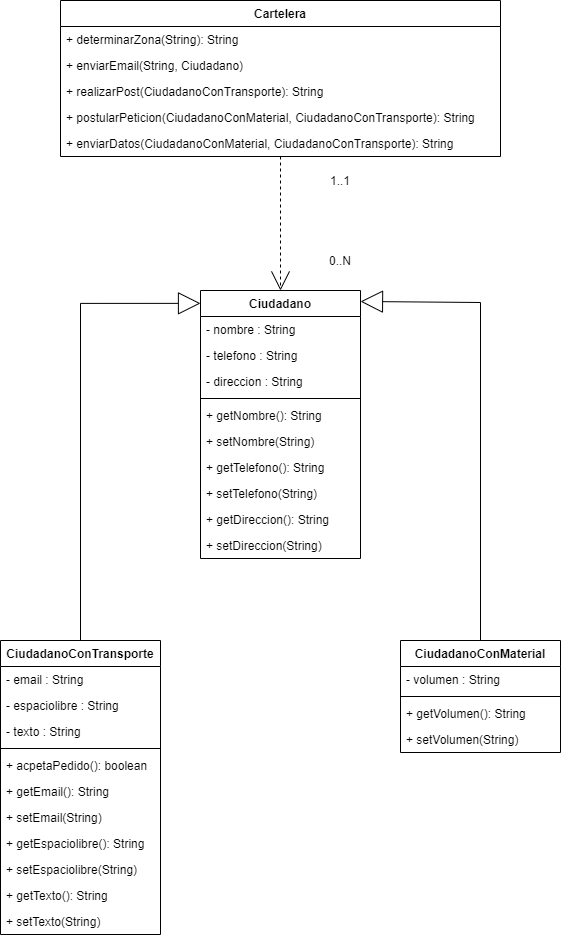

The diagram above was exported from draw.io. Its source (the exported page's mxGraphModel, read from the mxfile embedded in the PNG):
<mxGraphModel dx="1086" dy="626" grid="1" gridSize="10" guides="1" tooltips="1" connect="1" arrows="1" fold="1" page="1" pageScale="1" pageWidth="827" pageHeight="1169" math="0" shadow="0">
  <root>
    <mxCell id="0" />
    <mxCell id="1" parent="0" />
    <mxCell id="pQz_OQeVJHGVYFsrDGGN-44" style="edgeStyle=orthogonalEdgeStyle;rounded=0;orthogonalLoop=1;jettySize=auto;html=1;entryX=0;entryY=0.048;entryDx=0;entryDy=0;entryPerimeter=0;endArrow=block;endFill=0;strokeWidth=1;endSize=20;" parent="1" source="pQz_OQeVJHGVYFsrDGGN-5" target="pQz_OQeVJHGVYFsrDGGN-32" edge="1">
      <mxGeometry relative="1" as="geometry">
        <Array as="points">
          <mxPoint x="240" y="403" />
        </Array>
      </mxGeometry>
    </mxCell>
    <mxCell id="pQz_OQeVJHGVYFsrDGGN-5" value="CiudadanoConTransporte" style="swimlane;fontStyle=1;align=center;verticalAlign=top;childLayout=stackLayout;horizontal=1;startSize=26;horizontalStack=0;resizeParent=1;resizeParentMax=0;resizeLast=0;collapsible=1;marginBottom=0;" parent="1" vertex="1">
      <mxGeometry x="160" y="740" width="160" height="294" as="geometry" />
    </mxCell>
    <mxCell id="pQz_OQeVJHGVYFsrDGGN-6" value="- email : String" style="text;strokeColor=none;fillColor=none;align=left;verticalAlign=top;spacingLeft=4;spacingRight=4;overflow=hidden;rotatable=0;points=[[0,0.5],[1,0.5]];portConstraint=eastwest;" parent="pQz_OQeVJHGVYFsrDGGN-5" vertex="1">
      <mxGeometry y="26" width="160" height="26" as="geometry" />
    </mxCell>
    <mxCell id="pQz_OQeVJHGVYFsrDGGN-9" value="- espaciolibre : String" style="text;strokeColor=none;fillColor=none;align=left;verticalAlign=top;spacingLeft=4;spacingRight=4;overflow=hidden;rotatable=0;points=[[0,0.5],[1,0.5]];portConstraint=eastwest;" parent="pQz_OQeVJHGVYFsrDGGN-5" vertex="1">
      <mxGeometry y="52" width="160" height="26" as="geometry" />
    </mxCell>
    <mxCell id="pQz_OQeVJHGVYFsrDGGN-10" value="- texto : String" style="text;strokeColor=none;fillColor=none;align=left;verticalAlign=top;spacingLeft=4;spacingRight=4;overflow=hidden;rotatable=0;points=[[0,0.5],[1,0.5]];portConstraint=eastwest;" parent="pQz_OQeVJHGVYFsrDGGN-5" vertex="1">
      <mxGeometry y="78" width="160" height="26" as="geometry" />
    </mxCell>
    <mxCell id="pQz_OQeVJHGVYFsrDGGN-7" value="" style="line;strokeWidth=1;fillColor=none;align=left;verticalAlign=middle;spacingTop=-1;spacingLeft=3;spacingRight=3;rotatable=0;labelPosition=right;points=[];portConstraint=eastwest;" parent="pQz_OQeVJHGVYFsrDGGN-5" vertex="1">
      <mxGeometry y="104" width="160" height="8" as="geometry" />
    </mxCell>
    <mxCell id="pQz_OQeVJHGVYFsrDGGN-8" value="+ acpetaPedido(): boolean" style="text;strokeColor=none;fillColor=none;align=left;verticalAlign=top;spacingLeft=4;spacingRight=4;overflow=hidden;rotatable=0;points=[[0,0.5],[1,0.5]];portConstraint=eastwest;" parent="pQz_OQeVJHGVYFsrDGGN-5" vertex="1">
      <mxGeometry y="112" width="160" height="26" as="geometry" />
    </mxCell>
    <mxCell id="pQz_OQeVJHGVYFsrDGGN-11" value="+ getEmail(): String" style="text;strokeColor=none;fillColor=none;align=left;verticalAlign=top;spacingLeft=4;spacingRight=4;overflow=hidden;rotatable=0;points=[[0,0.5],[1,0.5]];portConstraint=eastwest;" parent="pQz_OQeVJHGVYFsrDGGN-5" vertex="1">
      <mxGeometry y="138" width="160" height="26" as="geometry" />
    </mxCell>
    <mxCell id="pQz_OQeVJHGVYFsrDGGN-15" value="+ setEmail(String)" style="text;strokeColor=none;fillColor=none;align=left;verticalAlign=top;spacingLeft=4;spacingRight=4;overflow=hidden;rotatable=0;points=[[0,0.5],[1,0.5]];portConstraint=eastwest;" parent="pQz_OQeVJHGVYFsrDGGN-5" vertex="1">
      <mxGeometry y="164" width="160" height="26" as="geometry" />
    </mxCell>
    <mxCell id="pQz_OQeVJHGVYFsrDGGN-16" value="+ getEspaciolibre(): String" style="text;strokeColor=none;fillColor=none;align=left;verticalAlign=top;spacingLeft=4;spacingRight=4;overflow=hidden;rotatable=0;points=[[0,0.5],[1,0.5]];portConstraint=eastwest;" parent="pQz_OQeVJHGVYFsrDGGN-5" vertex="1">
      <mxGeometry y="190" width="160" height="26" as="geometry" />
    </mxCell>
    <mxCell id="pQz_OQeVJHGVYFsrDGGN-17" value="+ setEspaciolibre(String)" style="text;strokeColor=none;fillColor=none;align=left;verticalAlign=top;spacingLeft=4;spacingRight=4;overflow=hidden;rotatable=0;points=[[0,0.5],[1,0.5]];portConstraint=eastwest;" parent="pQz_OQeVJHGVYFsrDGGN-5" vertex="1">
      <mxGeometry y="216" width="160" height="26" as="geometry" />
    </mxCell>
    <mxCell id="pQz_OQeVJHGVYFsrDGGN-18" value="+ getTexto(): String" style="text;strokeColor=none;fillColor=none;align=left;verticalAlign=top;spacingLeft=4;spacingRight=4;overflow=hidden;rotatable=0;points=[[0,0.5],[1,0.5]];portConstraint=eastwest;" parent="pQz_OQeVJHGVYFsrDGGN-5" vertex="1">
      <mxGeometry y="242" width="160" height="26" as="geometry" />
    </mxCell>
    <mxCell id="pQz_OQeVJHGVYFsrDGGN-19" value="+ setTexto(String)" style="text;strokeColor=none;fillColor=none;align=left;verticalAlign=top;spacingLeft=4;spacingRight=4;overflow=hidden;rotatable=0;points=[[0,0.5],[1,0.5]];portConstraint=eastwest;" parent="pQz_OQeVJHGVYFsrDGGN-5" vertex="1">
      <mxGeometry y="268" width="160" height="26" as="geometry" />
    </mxCell>
    <mxCell id="pQz_OQeVJHGVYFsrDGGN-20" value="CiudadanoConMaterial" style="swimlane;fontStyle=1;align=center;verticalAlign=top;childLayout=stackLayout;horizontal=1;startSize=26;horizontalStack=0;resizeParent=1;resizeParentMax=0;resizeLast=0;collapsible=1;marginBottom=0;" parent="1" vertex="1">
      <mxGeometry x="560" y="740" width="160" height="112" as="geometry" />
    </mxCell>
    <mxCell id="pQz_OQeVJHGVYFsrDGGN-21" value="- volumen : String" style="text;strokeColor=none;fillColor=none;align=left;verticalAlign=top;spacingLeft=4;spacingRight=4;overflow=hidden;rotatable=0;points=[[0,0.5],[1,0.5]];portConstraint=eastwest;" parent="pQz_OQeVJHGVYFsrDGGN-20" vertex="1">
      <mxGeometry y="26" width="160" height="26" as="geometry" />
    </mxCell>
    <mxCell id="pQz_OQeVJHGVYFsrDGGN-24" value="" style="line;strokeWidth=1;fillColor=none;align=left;verticalAlign=middle;spacingTop=-1;spacingLeft=3;spacingRight=3;rotatable=0;labelPosition=right;points=[];portConstraint=eastwest;" parent="pQz_OQeVJHGVYFsrDGGN-20" vertex="1">
      <mxGeometry y="52" width="160" height="8" as="geometry" />
    </mxCell>
    <mxCell id="pQz_OQeVJHGVYFsrDGGN-26" value="+ getVolumen(): String" style="text;strokeColor=none;fillColor=none;align=left;verticalAlign=top;spacingLeft=4;spacingRight=4;overflow=hidden;rotatable=0;points=[[0,0.5],[1,0.5]];portConstraint=eastwest;" parent="pQz_OQeVJHGVYFsrDGGN-20" vertex="1">
      <mxGeometry y="60" width="160" height="26" as="geometry" />
    </mxCell>
    <mxCell id="pQz_OQeVJHGVYFsrDGGN-27" value="+ setVolumen(String)" style="text;strokeColor=none;fillColor=none;align=left;verticalAlign=top;spacingLeft=4;spacingRight=4;overflow=hidden;rotatable=0;points=[[0,0.5],[1,0.5]];portConstraint=eastwest;" parent="pQz_OQeVJHGVYFsrDGGN-20" vertex="1">
      <mxGeometry y="86" width="160" height="26" as="geometry" />
    </mxCell>
    <mxCell id="pQz_OQeVJHGVYFsrDGGN-32" value="Ciudadano" style="swimlane;fontStyle=1;align=center;verticalAlign=top;childLayout=stackLayout;horizontal=1;startSize=26;horizontalStack=0;resizeParent=1;resizeParentMax=0;resizeLast=0;collapsible=1;marginBottom=0;" parent="1" vertex="1">
      <mxGeometry x="360" y="390" width="160" height="268" as="geometry" />
    </mxCell>
    <mxCell id="pQz_OQeVJHGVYFsrDGGN-33" value="- nombre : String" style="text;strokeColor=none;fillColor=none;align=left;verticalAlign=top;spacingLeft=4;spacingRight=4;overflow=hidden;rotatable=0;points=[[0,0.5],[1,0.5]];portConstraint=eastwest;" parent="pQz_OQeVJHGVYFsrDGGN-32" vertex="1">
      <mxGeometry y="26" width="160" height="26" as="geometry" />
    </mxCell>
    <mxCell id="pQz_OQeVJHGVYFsrDGGN-34" value="- telefono : String" style="text;strokeColor=none;fillColor=none;align=left;verticalAlign=top;spacingLeft=4;spacingRight=4;overflow=hidden;rotatable=0;points=[[0,0.5],[1,0.5]];portConstraint=eastwest;" parent="pQz_OQeVJHGVYFsrDGGN-32" vertex="1">
      <mxGeometry y="52" width="160" height="26" as="geometry" />
    </mxCell>
    <mxCell id="pQz_OQeVJHGVYFsrDGGN-35" value="- direccion : String" style="text;strokeColor=none;fillColor=none;align=left;verticalAlign=top;spacingLeft=4;spacingRight=4;overflow=hidden;rotatable=0;points=[[0,0.5],[1,0.5]];portConstraint=eastwest;" parent="pQz_OQeVJHGVYFsrDGGN-32" vertex="1">
      <mxGeometry y="78" width="160" height="26" as="geometry" />
    </mxCell>
    <mxCell id="pQz_OQeVJHGVYFsrDGGN-36" value="" style="line;strokeWidth=1;fillColor=none;align=left;verticalAlign=middle;spacingTop=-1;spacingLeft=3;spacingRight=3;rotatable=0;labelPosition=right;points=[];portConstraint=eastwest;" parent="pQz_OQeVJHGVYFsrDGGN-32" vertex="1">
      <mxGeometry y="104" width="160" height="8" as="geometry" />
    </mxCell>
    <mxCell id="pQz_OQeVJHGVYFsrDGGN-38" value="+ getNombre(): String" style="text;strokeColor=none;fillColor=none;align=left;verticalAlign=top;spacingLeft=4;spacingRight=4;overflow=hidden;rotatable=0;points=[[0,0.5],[1,0.5]];portConstraint=eastwest;" parent="pQz_OQeVJHGVYFsrDGGN-32" vertex="1">
      <mxGeometry y="112" width="160" height="26" as="geometry" />
    </mxCell>
    <mxCell id="pQz_OQeVJHGVYFsrDGGN-39" value="+ setNombre(String)" style="text;strokeColor=none;fillColor=none;align=left;verticalAlign=top;spacingLeft=4;spacingRight=4;overflow=hidden;rotatable=0;points=[[0,0.5],[1,0.5]];portConstraint=eastwest;" parent="pQz_OQeVJHGVYFsrDGGN-32" vertex="1">
      <mxGeometry y="138" width="160" height="26" as="geometry" />
    </mxCell>
    <mxCell id="pQz_OQeVJHGVYFsrDGGN-40" value="+ getTelefono(): String" style="text;strokeColor=none;fillColor=none;align=left;verticalAlign=top;spacingLeft=4;spacingRight=4;overflow=hidden;rotatable=0;points=[[0,0.5],[1,0.5]];portConstraint=eastwest;" parent="pQz_OQeVJHGVYFsrDGGN-32" vertex="1">
      <mxGeometry y="164" width="160" height="26" as="geometry" />
    </mxCell>
    <mxCell id="pQz_OQeVJHGVYFsrDGGN-41" value="+ setTelefono(String)" style="text;strokeColor=none;fillColor=none;align=left;verticalAlign=top;spacingLeft=4;spacingRight=4;overflow=hidden;rotatable=0;points=[[0,0.5],[1,0.5]];portConstraint=eastwest;" parent="pQz_OQeVJHGVYFsrDGGN-32" vertex="1">
      <mxGeometry y="190" width="160" height="26" as="geometry" />
    </mxCell>
    <mxCell id="pQz_OQeVJHGVYFsrDGGN-42" value="+ getDireccion(): String" style="text;strokeColor=none;fillColor=none;align=left;verticalAlign=top;spacingLeft=4;spacingRight=4;overflow=hidden;rotatable=0;points=[[0,0.5],[1,0.5]];portConstraint=eastwest;" parent="pQz_OQeVJHGVYFsrDGGN-32" vertex="1">
      <mxGeometry y="216" width="160" height="26" as="geometry" />
    </mxCell>
    <mxCell id="pQz_OQeVJHGVYFsrDGGN-43" value="+ setDireccion(String)" style="text;strokeColor=none;fillColor=none;align=left;verticalAlign=top;spacingLeft=4;spacingRight=4;overflow=hidden;rotatable=0;points=[[0,0.5],[1,0.5]];portConstraint=eastwest;" parent="pQz_OQeVJHGVYFsrDGGN-32" vertex="1">
      <mxGeometry y="242" width="160" height="26" as="geometry" />
    </mxCell>
    <mxCell id="pQz_OQeVJHGVYFsrDGGN-46" style="edgeStyle=orthogonalEdgeStyle;rounded=0;orthogonalLoop=1;jettySize=auto;html=1;entryX=1;entryY=0.041;entryDx=0;entryDy=0;entryPerimeter=0;endArrow=block;endFill=0;strokeWidth=1;endSize=20;exitX=0.5;exitY=0;exitDx=0;exitDy=0;" parent="1" source="pQz_OQeVJHGVYFsrDGGN-20" target="pQz_OQeVJHGVYFsrDGGN-32" edge="1">
      <mxGeometry relative="1" as="geometry">
        <mxPoint x="280" y="440" as="sourcePoint" />
        <mxPoint x="370" y="84.11199999999997" as="targetPoint" />
        <Array as="points">
          <mxPoint x="640" y="402" />
        </Array>
      </mxGeometry>
    </mxCell>
    <mxCell id="pQz_OQeVJHGVYFsrDGGN-89" style="edgeStyle=orthogonalEdgeStyle;rounded=0;orthogonalLoop=1;jettySize=auto;html=1;entryX=0.5;entryY=0;entryDx=0;entryDy=0;endArrow=open;endFill=0;endSize=17;strokeWidth=1;dashed=1;" parent="1" source="pQz_OQeVJHGVYFsrDGGN-47" target="pQz_OQeVJHGVYFsrDGGN-32" edge="1">
      <mxGeometry relative="1" as="geometry" />
    </mxCell>
    <mxCell id="pQz_OQeVJHGVYFsrDGGN-47" value="Cartelera" style="swimlane;fontStyle=1;childLayout=stackLayout;horizontal=1;startSize=26;fillColor=none;horizontalStack=0;resizeParent=1;resizeParentMax=0;resizeLast=0;collapsible=1;marginBottom=0;" parent="1" vertex="1">
      <mxGeometry x="220" y="100" width="440" height="156" as="geometry" />
    </mxCell>
    <mxCell id="pQz_OQeVJHGVYFsrDGGN-51" value="+ determinarZona(String): String" style="text;strokeColor=none;fillColor=none;align=left;verticalAlign=top;spacingLeft=4;spacingRight=4;overflow=hidden;rotatable=0;points=[[0,0.5],[1,0.5]];portConstraint=eastwest;" parent="pQz_OQeVJHGVYFsrDGGN-47" vertex="1">
      <mxGeometry y="26" width="440" height="26" as="geometry" />
    </mxCell>
    <mxCell id="pQz_OQeVJHGVYFsrDGGN-57" value="+ enviarEmail(String, Ciudadano)" style="text;strokeColor=none;fillColor=none;align=left;verticalAlign=top;spacingLeft=4;spacingRight=4;overflow=hidden;rotatable=0;points=[[0,0.5],[1,0.5]];portConstraint=eastwest;" parent="pQz_OQeVJHGVYFsrDGGN-47" vertex="1">
      <mxGeometry y="52" width="440" height="26" as="geometry" />
    </mxCell>
    <mxCell id="pQz_OQeVJHGVYFsrDGGN-54" value="+ realizarPost(CiudadanoConTransporte): String" style="text;strokeColor=none;fillColor=none;align=left;verticalAlign=top;spacingLeft=4;spacingRight=4;overflow=hidden;rotatable=0;points=[[0,0.5],[1,0.5]];portConstraint=eastwest;" parent="pQz_OQeVJHGVYFsrDGGN-47" vertex="1">
      <mxGeometry y="78" width="440" height="26" as="geometry" />
    </mxCell>
    <mxCell id="pQz_OQeVJHGVYFsrDGGN-55" value="+ postularPeticion(CiudadanoConMaterial, CiudadanoConTransporte): String" style="text;strokeColor=none;fillColor=none;align=left;verticalAlign=top;spacingLeft=4;spacingRight=4;overflow=hidden;rotatable=0;points=[[0,0.5],[1,0.5]];portConstraint=eastwest;" parent="pQz_OQeVJHGVYFsrDGGN-47" vertex="1">
      <mxGeometry y="104" width="440" height="26" as="geometry" />
    </mxCell>
    <mxCell id="pQz_OQeVJHGVYFsrDGGN-56" value="+ enviarDatos(CiudadanoConMaterial, CiudadanoConTransporte): String" style="text;strokeColor=none;fillColor=none;align=left;verticalAlign=top;spacingLeft=4;spacingRight=4;overflow=hidden;rotatable=0;points=[[0,0.5],[1,0.5]];portConstraint=eastwest;" parent="pQz_OQeVJHGVYFsrDGGN-47" vertex="1">
      <mxGeometry y="130" width="440" height="26" as="geometry" />
    </mxCell>
    <mxCell id="jp5xqiN4U0y3aHqJpkLD-1" value="1..1" style="text;html=1;strokeColor=none;fillColor=none;align=center;verticalAlign=middle;whiteSpace=wrap;rounded=0;" vertex="1" parent="1">
      <mxGeometry x="480" y="270" width="40" height="20" as="geometry" />
    </mxCell>
    <mxCell id="jp5xqiN4U0y3aHqJpkLD-2" value="0..N" style="text;html=1;strokeColor=none;fillColor=none;align=center;verticalAlign=middle;whiteSpace=wrap;rounded=0;" vertex="1" parent="1">
      <mxGeometry x="480" y="350" width="40" height="20" as="geometry" />
    </mxCell>
  </root>
</mxGraphModel>